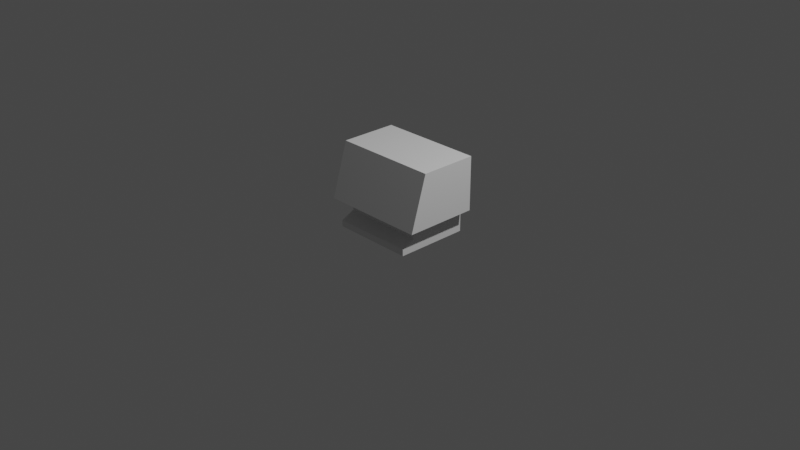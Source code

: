 # Source: cabin.blend  (saved by Blender 3.1.7; exported with 4.5.12 LTS)
import bpy
from mathutils import Matrix  # noqa: F401  (used for matrix-valued properties, if any)

bpy.ops.wm.read_factory_settings(use_empty=True)
scene = bpy.context.scene
scene.name = 'Scene'

# ---- collections
col_collection = bpy.data.collections.new('Collection'); scene.collection.children.link(col_collection)
col_collider_collider = bpy.data.collections.new('collider:collider')  # instanced only; not linked into the scene
col_collider_collider_001 = bpy.data.collections.new('collider:collider.001')  # instanced only; not linked into the scene

# ---- world
world_world = bpy.data.worlds.new('World'); scene.world = world_world
world_world.use_nodes = True; world_world.node_tree.nodes.clear()
_N = world_world.node_tree.nodes; _L = world_world.node_tree.links
n0 = _N.new('ShaderNodeOutputWorld'); n0.name = 'World Output'; n0.location = (300, 300)
n1 = _N.new('ShaderNodeBackground'); n1.name = 'Background'; n1.location = (10, 300)
n1.inputs[0].default_value = (0.05088, 0.05088, 0.05088, 1.0)
_L.new(n1.outputs[0], n0.inputs[0])
n0.is_active_output = True
world_world.color = (0.05088, 0.05088, 0.05088)
world_world.use_sun_shadow = False
world_world.sun_shadow_jitter_overblur = 0.0

# ---- cameras
cam_camera = bpy.data.cameras.new('Camera')
cam_camera.clip_end = 100.0
cam_camera.ortho_scale = 7.314

# ---- lights
light_light = bpy.data.lights.new('Light', 'POINT')
light_light.transmission_factor = 0.0
light_light.energy = 1000.0
light_light.shadow_soft_size = 0.1
light_light.shadow_maximum_resolution = 0.006
light_light.use_absolute_resolution = True

# ---- meshes
me_ivacab_001 = bpy.data.meshes.new('ivacab.001')
me_ivacab_001.from_pydata([(0.4487, -0.2242, 0.121), (0.572, -0.1986, 0.7395), (-0.572, -0.1986, 0.7395), (-0.4831, 0.4242, 0.1553), (-0.4831, -0.2586, 0.1553), (0.572, 0.4242, 0.1553), (-0.572, -0.3742, 0.1553), (0.4487, -0.3742, -0.1195), (-0.4488, -0.3742, -0.1195), (0.4487, -0.3742, -0.05076), (-0.5582, -0.3742, 0.1553), (-0.572, 0.4242, 0.7395), (-0.572, 0.4242, 0.1553), (0.4487, -0.2242, 0.01794), (-0.4488, -0.3742, -0.05076), (0.4487, 0.4242, -0.1195), (0.5582, -0.3742, 0.1553), (-0.4488, -0.2242, 0.01794), (-0.4488, -0.2242, 0.121), (-0.4488, 0.4242, -0.1195), (-0.4488, 0.4242, 0.121), (0.572, 0.4242, 0.7395), (0.572, -0.3742, 0.1553), (0.4831, -0.2586, 0.1553), (0.4487, 0.4242, 0.121), (0.4831, 0.4242, 0.1553), (-0.2519, 0.4242, -0.1195), (0.2519, 0.4242, -0.1195), (0.2519, 0.4242, 0.7395), (-0.2519, 0.4242, 0.7395), (0.2519, 0.4242, 0.5485), (-0.2519, 0.4242, 0.5485)], [(10, 16)], [(14, 17, 13, 9), (7, 8, 14, 9), (24, 0, 23, 25), (18, 17, 14, 8, 19, 20), (3, 4, 18, 20), (12, 6, 22, 5, 25, 23, 4, 3), (2, 11, 29, 28, 21, 1), (26, 31, 29, 11, 12, 3, 20, 19), (0, 13, 17, 18), (19, 8, 7, 15, 27, 26), (18, 4, 23, 0), (22, 6, 2, 1), (24, 15, 7, 9, 13, 0), (5, 22, 1, 21), (6, 12, 11, 2), (15, 24, 25, 5, 21, 28, 30, 27), (30, 28, 29, 31)])
_uv = me_ivacab_001.uv_layers.new(name='UVMap')
_uv.uv.foreach_set('vector', [0.04525, 0.9946, 0.0695, 0.9946, 0.0695, 0.6777, 0.04525, 0.6777, 0.02099, 0.6777, 0.02099, 0.9946, 0.04525, 0.9946, 0.04525, 0.6777, 0.06753, 0.2918, 0.06753, 0.5277, 0.05504, 0.5402, 0.05504, 0.2918, 0.2706, 0.2104, 0.2706, 0.1546, 0.1894, 0.1173, 0.1894, 0.0801, 0.622, 0.0801, 0.622, 0.2104, 0.05504, 0.2918, 0.05504, 0.5402, 0.06754, 0.5277, 0.06754, 0.2918, 0.0227, 0.2918, 0.4389, 0.5822, 0.02269, 0.5822, 0.02269, 0.2918, 0.05504, 0.2918, 0.05504, 0.5402, 0.05504, 0.5402, 0.05504, 0.2918, 0.9828, 0.5073, 0.863, 0.5073, 0.863, 0.4339, 0.863, 0.3605, 0.863, 0.2871, 0.9828, 0.2871, 0.2158, 0.2365, 0.2101, 0.3564, 0.2043, 0.4762, 0.09792, 0.4762, 0.09792, 0.3132, 0.1227, 0.3132, 0.1323, 0.3036, 0.1323, 0.2365, 0.1059, 0.6777, 0.0695, 0.6777, 0.0695, 0.9946, 0.1059, 0.9946, 0.6532, 0.3275, 0.6532, 0.5048, 0.8525, 0.5048, 0.8525, 0.3275, 0.7861, 0.3275, 0.7197, 0.3275, 0.3941, 0.5277, 0.4066, 0.5402, 0.05504, 0.5402, 0.06753, 0.5277, 0.0, 0.0, 0.08336, 0.254, 0.08336, 0.5133, 0.5911, 0.5133, 0.622, 0.2104, 0.622, 0.0801, 0.1894, 0.0801, 0.1894, 0.1173, 0.2706, 0.1546, 0.2706, 0.2104, 0.5401, 0.6918, 0.1522, 0.6918, 0.2376, 0.9756, 0.5401, 0.9756, 0.1522, 0.6918, 0.5401, 0.6918, 0.5401, 0.9756, 0.2376, 0.9756, 0.3827, 0.2365, 0.3827, 0.3036, 0.3923, 0.3132, 0.4171, 0.3132, 0.4171, 0.4762, 0.3107, 0.4762, 0.305, 0.3564, 0.2993, 0.2365, 0.305, 0.3564, 0.3107, 0.4762, 0.2043, 0.4762, 0.2101, 0.3564])
me_ivacab_001.use_remesh_fix_poles = True
me_ivacab_001.use_remesh_preserve_attributes = False
me_ivacab_001.update()
me_ivacab_001.normals_split_custom_set([tuple(v) for v in zip(*[iter([-2.83e-08, 0.4164, -0.9092, -2.83e-08, 0.4164, -0.9092, -2.83e-08, 0.4164, -0.9092, -2.83e-08, 0.4164, -0.9092, 3.321e-07, 1.0, 0.0, 3.321e-07, 1.0, 0.0, 3.321e-07, 1.0, 0.0, 3.321e-07, 1.0, 0.0, -0.7071, 3.145e-07, 0.7071, -0.7071, 3.145e-07, 0.7071, -0.7071, 3.145e-07, 0.7071, -0.7071, 3.145e-07, 0.7071, 1.0, -3.044e-07, -3.989e-07, 1.0, -3.044e-07, -3.989e-07, 1.0, -3.044e-07, -3.989e-07, 1.0, -3.044e-07, -3.989e-07, 1.0, -3.044e-07, -3.989e-07, 1.0, -3.044e-07, -3.989e-07, 0.7071, -2.039e-07, 0.7071, 0.7071, -2.039e-07, 0.7071, 0.7071, -2.039e-07, 0.7071, 0.7071, -2.039e-07, 0.7071, 1.762e-07, 1.142e-07, 1.0, 1.762e-07, 1.142e-07, 1.0, 1.762e-07, 1.142e-07, 1.0, 1.762e-07, 1.142e-07, 1.0, 1.762e-07, 1.142e-07, 1.0, 1.762e-07, 1.142e-07, 1.0, 1.762e-07, 1.142e-07, 1.0, 1.762e-07, 1.142e-07, 1.0, -2.092e-07, -2.259e-07, -1.0, -2.092e-07, -2.259e-07, -1.0, -2.092e-07, -2.259e-07, -1.0, -2.092e-07, -2.259e-07, -1.0, -2.092e-07, -2.259e-07, -1.0, -2.092e-07, -2.259e-07, -1.0, -5.007e-07, -1.0, 9.142e-08, -5.007e-07, -1.0, 9.142e-08, -5.007e-07, -1.0, 9.142e-08, -5.007e-07, -1.0, 9.142e-08, -5.007e-07, -1.0, 9.142e-08, -5.007e-07, -1.0, 9.142e-08, -5.007e-07, -1.0, 9.142e-08, -5.007e-07, -1.0, 9.142e-08, 3.321e-07, 1.0, -2.5e-07, 3.321e-07, 1.0, -2.5e-07, 3.321e-07, 1.0, -2.5e-07, 3.321e-07, 1.0, -2.5e-07, 1.388e-07, 1.306e-07, 1.0, 1.388e-07, 1.306e-07, 1.0, 1.388e-07, 1.306e-07, 1.0, 1.388e-07, 1.306e-07, 1.0, 1.388e-07, 1.306e-07, 1.0, 1.388e-07, 1.306e-07, 1.0, 3.498e-07, 0.7071, 0.7071, 3.498e-07, 0.7071, 0.7071, 3.498e-07, 0.7071, 0.7071, 3.498e-07, 0.7071, 0.7071, 2.611e-07, 0.9576, -0.288, 2.611e-07, 0.9576, -0.288, 2.611e-07, 0.9576, -0.288, 2.611e-07, 0.9576, -0.288, -1.0, 3.696e-07, 3.989e-07, -1.0, 3.696e-07, 3.989e-07, -1.0, 3.696e-07, 3.989e-07, -1.0, 3.696e-07, 3.989e-07, -1.0, 3.696e-07, 3.989e-07, -1.0, 3.696e-07, 3.989e-07, -1.0, 3.079e-07, 3.13e-07, -1.0, 3.079e-07, 3.13e-07, -1.0, 3.079e-07, 3.13e-07, -1.0, 3.079e-07, 3.13e-07, 1.0, -2.665e-07, -2.683e-07, 1.0, -2.665e-07, -2.683e-07, 1.0, -2.665e-07, -2.683e-07, 1.0, -2.665e-07, -2.683e-07, -4.091e-07, -1.0, 1.233e-07, -4.091e-07, -1.0, 1.233e-07, -4.091e-07, -1.0, 1.233e-07, -4.091e-07, -1.0, 1.233e-07, -4.091e-07, -1.0, 1.233e-07, -4.091e-07, -1.0, 1.233e-07, -4.091e-07, -1.0, 1.233e-07, -4.091e-07, -1.0, 1.233e-07, -2.07e-07, -1.0, 3.097e-07, -2.07e-07, -1.0, 3.097e-07, -2.07e-07, -1.0, 3.097e-07, -2.07e-07, -1.0, 3.097e-07])] * 3)])
me_collider = bpy.data.meshes.new('collider')
me_collider.from_pydata([(-2.98e-08, -0.08244, -0.0125), (-2.98e-08, -0.08244, 0.0125), (-2.98e-08, 0.01209, 0.0125), (-2.98e-08, 0.01209, -0.0125), (0.007896, 0.01209, -0.0125), (0.007896, 0.01209, 0.0125), (0.007896, -0.08244, 0.0125), (0.007896, -0.08244, -0.0125)], [(0, 1), (1, 2), (2, 3), (3, 4), (4, 5), (5, 6), (6, 7), (7, 0), (6, 1), (5, 2), (7, 4), (3, 0)], [])
me_collider.use_remesh_fix_poles = True
me_collider.use_remesh_preserve_attributes = False
me_collider.update()
me_collider_001 = bpy.data.meshes.new('collider.001')
me_collider_001.from_pydata([(-0.007896, -0.08244, -0.0125), (-0.007896, -0.08244, 0.0125), (-0.007896, 0.01209, 0.0125), (-0.007896, 0.01209, -0.0125), (0.0, 0.01209, -0.0125), (0.0, 0.01209, 0.0125), (0.0, -0.08244, 0.0125), (0.0, -0.08244, -0.0125)], [(0, 1), (1, 2), (2, 3), (3, 4), (4, 5), (5, 6), (6, 7), (7, 0), (6, 1), (5, 2), (7, 4), (3, 0)], [])
me_collider_001.use_remesh_fix_poles = True
me_collider_001.use_remesh_preserve_attributes = False
me_collider_001.update()

# ---- objects
ob_light = bpy.data.objects.new('Light', light_light)
ob_camera = bpy.data.objects.new('Camera', cam_camera)
ob_freeiva = bpy.data.objects.new('FreeIva', None)
ob_shellcollider = bpy.data.objects.new('shellCollider', me_ivacab_001)
ob_righthandle = bpy.data.objects.new('rightHandle', None)
ob_lefthandle = bpy.data.objects.new('leftHandle', None)
ob_mesh_collider = bpy.data.objects.new('mesh:collider', me_collider)
ob_mesh_collider_001 = bpy.data.objects.new('mesh:collider.001', me_collider_001)

# ---- transforms, parenting, visibility, modifiers, constraints
ob_light.location = (4.076, 1.005, 5.904)
ob_light.rotation_euler = (0.6503, 0.05522, 1.866)
ob_light.lock_rotations_4d = False
ob_light.empty_display_type = 'ARROWS'
ob_light.color = (0.0, 0.0, 0.0, 0.0)
ob_light.lineart.crease_threshold = 0.0
ob_camera.location = (7.359, -6.926, 4.958)
ob_camera.rotation_euler = (1.109, 0.0, 0.8149)
ob_camera.lock_rotations_4d = False
ob_camera.empty_display_type = 'ARROWS'
ob_camera.color = (0.0, 0.0, 0.0, 0.0)
ob_camera.display_type = 'WIRE'
ob_camera.lineart.crease_threshold = 0.0
ob_freeiva.location = (0.0, 0.0, 0.0)
ob_shellcollider.parent = ob_freeiva
ob_shellcollider.location = (0.0, 0.0, 0.0)
ob_shellcollider.rotation_mode = 'QUATERNION'
ob_shellcollider.rotation_quaternion = (1.0, 0.0, 0.0, 0.0)
ob_righthandle.parent = ob_freeiva
ob_righthandle.location = (-0.4488, 0.3244, 0.1001)
ob_righthandle.empty_display_type = 'ARROWS'
ob_righthandle.empty_display_size = 0.3
ob_righthandle.instance_type = 'COLLECTION'
ob_lefthandle.parent = ob_freeiva
ob_lefthandle.location = (0.4487, 0.3244, 0.1001)
ob_lefthandle.empty_display_type = 'ARROWS'
ob_lefthandle.empty_display_size = 0.3
ob_lefthandle.instance_type = 'COLLECTION'
ob_mesh_collider.location = (0.0, 0.0, 0.0)
ob_mesh_collider_001.location = (0.0, 0.0, 0.0)
ob_righthandle.instance_collection = col_collider_collider
ob_lefthandle.instance_collection = col_collider_collider_001

# ---- collection membership
col_collection.objects.link(ob_light)
col_collection.objects.link(ob_camera)
col_collection.objects.link(ob_freeiva)
col_collection.objects.link(ob_shellcollider)
col_collection.objects.link(ob_righthandle)
col_collection.objects.link(ob_lefthandle)
col_collider_collider.objects.link(ob_mesh_collider)
col_collider_collider_001.objects.link(ob_mesh_collider_001)

# ---- scene / render settings (as saved in the file)
scene.camera = ob_camera
scene.frame_start = 1; scene.frame_end = 250; scene.frame_set(1)
scene.render.engine = 'BLENDER_EEVEE_NEXT'
scene.cycles.sampling_pattern = 'TABULATED_SOBOL'
scene.cycles.use_light_tree = False
scene.view_settings.view_transform = 'Filmic'
bpy.context.view_layer.update()
